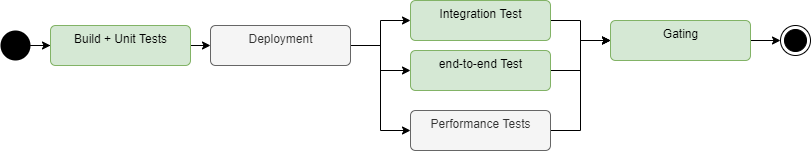

The diagram above was exported from draw.io. Its source (the exported page's mxGraphModel, read from the mxfile embedded in the PNG):
<mxGraphModel dx="734" dy="430" grid="1" gridSize="10" guides="1" tooltips="1" connect="1" arrows="1" fold="1" page="1" pageScale="1" pageWidth="850" pageHeight="1100" math="0" shadow="0">
  <root>
    <mxCell id="0" />
    <mxCell id="1" parent="0" />
    <mxCell id="5" style="edgeStyle=orthogonalEdgeStyle;rounded=0;orthogonalLoop=1;jettySize=auto;html=1;exitX=1;exitY=0.5;exitDx=0;exitDy=0;" edge="1" parent="1" source="3" target="4">
      <mxGeometry relative="1" as="geometry" />
    </mxCell>
    <mxCell id="3" value="" style="ellipse;fillColor=#000000;strokeColor=none;" vertex="1" parent="1">
      <mxGeometry x="30" y="140" width="30" height="30" as="geometry" />
    </mxCell>
    <mxCell id="8" style="edgeStyle=orthogonalEdgeStyle;rounded=0;orthogonalLoop=1;jettySize=auto;html=1;exitX=1;exitY=0.5;exitDx=0;exitDy=0;entryX=0;entryY=0.5;entryDx=0;entryDy=0;" edge="1" parent="1" source="4" target="7">
      <mxGeometry relative="1" as="geometry" />
    </mxCell>
    <mxCell id="4" value="Build + Unit Tests" style="html=1;align=center;verticalAlign=top;rounded=1;absoluteArcSize=1;arcSize=10;dashed=0;fillColor=#d5e8d4;strokeColor=#82b366;" vertex="1" parent="1">
      <mxGeometry x="80" y="135" width="140" height="40" as="geometry" />
    </mxCell>
    <mxCell id="11" style="edgeStyle=orthogonalEdgeStyle;rounded=0;orthogonalLoop=1;jettySize=auto;html=1;exitX=1;exitY=0.5;exitDx=0;exitDy=0;entryX=0;entryY=0.5;entryDx=0;entryDy=0;" edge="1" parent="1" source="7" target="9">
      <mxGeometry relative="1" as="geometry" />
    </mxCell>
    <mxCell id="12" style="edgeStyle=orthogonalEdgeStyle;rounded=0;orthogonalLoop=1;jettySize=auto;html=1;exitX=1;exitY=0.5;exitDx=0;exitDy=0;entryX=0;entryY=0.5;entryDx=0;entryDy=0;" edge="1" parent="1" source="7" target="10">
      <mxGeometry relative="1" as="geometry" />
    </mxCell>
    <mxCell id="19" style="edgeStyle=orthogonalEdgeStyle;rounded=0;orthogonalLoop=1;jettySize=auto;html=1;exitX=1;exitY=0.5;exitDx=0;exitDy=0;entryX=0;entryY=0.5;entryDx=0;entryDy=0;" edge="1" parent="1" source="7" target="18">
      <mxGeometry relative="1" as="geometry" />
    </mxCell>
    <mxCell id="7" value="Deployment" style="html=1;align=center;verticalAlign=top;rounded=1;absoluteArcSize=1;arcSize=10;dashed=0;fillColor=#f5f5f5;strokeColor=#666666;fontColor=#333333;" vertex="1" parent="1">
      <mxGeometry x="240" y="135" width="140" height="40" as="geometry" />
    </mxCell>
    <mxCell id="15" style="edgeStyle=orthogonalEdgeStyle;rounded=0;orthogonalLoop=1;jettySize=auto;html=1;exitX=1;exitY=0.5;exitDx=0;exitDy=0;entryX=0;entryY=0.5;entryDx=0;entryDy=0;" edge="1" parent="1" source="9" target="13">
      <mxGeometry relative="1" as="geometry" />
    </mxCell>
    <mxCell id="9" value="Integration Test" style="html=1;align=center;verticalAlign=top;rounded=1;absoluteArcSize=1;arcSize=10;dashed=0;fillColor=#d5e8d4;strokeColor=#82b366;" vertex="1" parent="1">
      <mxGeometry x="440" y="110" width="140" height="40" as="geometry" />
    </mxCell>
    <mxCell id="14" style="edgeStyle=orthogonalEdgeStyle;rounded=0;orthogonalLoop=1;jettySize=auto;html=1;exitX=1;exitY=0.5;exitDx=0;exitDy=0;entryX=0;entryY=0.5;entryDx=0;entryDy=0;" edge="1" parent="1" source="10" target="13">
      <mxGeometry relative="1" as="geometry" />
    </mxCell>
    <mxCell id="10" value="end-to-end Test" style="html=1;align=center;verticalAlign=top;rounded=1;absoluteArcSize=1;arcSize=10;dashed=0;fillColor=#d5e8d4;strokeColor=#82b366;" vertex="1" parent="1">
      <mxGeometry x="440" y="160" width="140" height="40" as="geometry" />
    </mxCell>
    <mxCell id="17" style="edgeStyle=orthogonalEdgeStyle;rounded=0;orthogonalLoop=1;jettySize=auto;html=1;exitX=1;exitY=0.5;exitDx=0;exitDy=0;entryX=0;entryY=0.5;entryDx=0;entryDy=0;" edge="1" parent="1" source="13" target="16">
      <mxGeometry relative="1" as="geometry" />
    </mxCell>
    <mxCell id="13" value="Gating" style="html=1;align=center;verticalAlign=top;rounded=1;absoluteArcSize=1;arcSize=10;dashed=0;fillColor=#d5e8d4;strokeColor=#82b366;" vertex="1" parent="1">
      <mxGeometry x="640" y="130" width="140" height="40" as="geometry" />
    </mxCell>
    <mxCell id="16" value="" style="ellipse;html=1;shape=endState;fillColor=#000000;strokeColor=#000000;" vertex="1" parent="1">
      <mxGeometry x="810" y="135" width="30" height="30" as="geometry" />
    </mxCell>
    <mxCell id="20" style="edgeStyle=orthogonalEdgeStyle;rounded=0;orthogonalLoop=1;jettySize=auto;html=1;exitX=1;exitY=0.5;exitDx=0;exitDy=0;entryX=0;entryY=0.5;entryDx=0;entryDy=0;" edge="1" parent="1" source="18" target="13">
      <mxGeometry relative="1" as="geometry" />
    </mxCell>
    <mxCell id="18" value="Performance Tests" style="html=1;align=center;verticalAlign=top;rounded=1;absoluteArcSize=1;arcSize=10;dashed=0;fillColor=#f5f5f5;strokeColor=#666666;fontColor=#333333;" vertex="1" parent="1">
      <mxGeometry x="440" y="220" width="140" height="40" as="geometry" />
    </mxCell>
  </root>
</mxGraphModel>